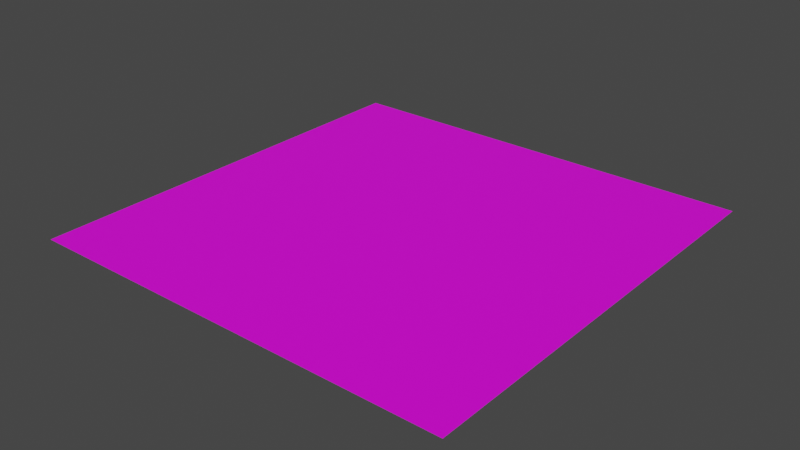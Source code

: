# Source: plane.blend  (saved by Blender 2.82.7; exported with 4.5.12 LTS)
import bpy
from mathutils import Matrix  # noqa: F401  (used for matrix-valued properties, if any)

bpy.ops.wm.read_factory_settings(use_empty=True)
scene = bpy.context.scene
scene.name = 'Scene'

# ---- images (referenced by path relative to the original .blend; pixels are not part of the script)
import os
ASSET_DIR = os.environ.get("B2B_ASSET_DIR", "")  # directory of the original .blend (textures are referenced by path, not embedded)
HERE = os.path.dirname(os.path.abspath(__file__))  # packed textures are extracted next to this script under _unpacked/

def load_image(name, relpath, width, height, colorspace="sRGB"):
    """Load a texture the original file referenced (path relative to the .blend, or extracted next to this script)."""
    p = next((c for c in (os.path.join(HERE, relpath), os.path.join(ASSET_DIR, relpath)) if relpath and os.path.exists(c)), "")
    if p:
        img = bpy.data.images.load(p, check_existing=True)
        img.name = name
    else:  # same state as the original file: an image datablock whose file is absent (Cycles renders it pink)
        img = bpy.data.images.new(name, width, height)
        img.source = "FILE"
        img.filepath = "//" + (relpath or name)
    img.colorspace_settings.name = colorspace
    return img
img_test_jpg = load_image('test.jpg', 'test.jpg', 1024, 1024, 'sRGB')

# ---- materials (node trees are filled in below, after node groups)
mat_material = bpy.data.materials.new('Material')
mat_material.use_transparent_shadow = False

# ---- material node trees
mat_material.use_nodes = True; mat_material.node_tree.nodes.clear()
_N = mat_material.node_tree.nodes; _L = mat_material.node_tree.links
n0 = _N.new('ShaderNodeOutputMaterial'); n0.name = 'Material Output'; n0.location = (300, 300)
n1 = _N.new('ShaderNodeBsdfPrincipled'); n1.name = 'Principled BSDF'; n1.location = (10, 300)
n1.distribution = 'GGX'
n1.subsurface_method = 'BURLEY'
n1.inputs[3].default_value = 1.45
n1.inputs[27].default_value = (0.0, 0.0, 0.0, 1.0)
n1.inputs[28].default_value = 1.0
n2 = _N.new('ShaderNodeTexImage'); n2.name = 'Image Texture'; n2.location = (-280, 280)
n2.image = img_test_jpg
_L.new(n1.outputs[0], n0.inputs[0])
_L.new(n2.outputs[0], n1.inputs[0])
n0.is_active_output = True

# ---- world
world_world = bpy.data.worlds.new('World'); scene.world = world_world
world_world.use_nodes = True; world_world.node_tree.nodes.clear()
_N = world_world.node_tree.nodes; _L = world_world.node_tree.links
n0 = _N.new('ShaderNodeOutputWorld'); n0.name = 'World Output'; n0.location = (300, 300)
n1 = _N.new('ShaderNodeBackground'); n1.name = 'Background'; n1.location = (10, 300)
n1.inputs[0].default_value = (0.05088, 0.05088, 0.05088, 1.0)
_L.new(n1.outputs[0], n0.inputs[0])
n0.is_active_output = True
world_world.color = (0.05088, 0.05088, 0.05088)
world_world.use_sun_shadow = False
world_world.sun_shadow_jitter_overblur = 0.0

# ---- meshes
me_plane = bpy.data.meshes.new('Plane')
me_plane.from_pydata([(-1.0, -1.0, 0.0), (1.0, -1.0, 0.0), (-1.0, 1.0, 0.0), (1.0, 1.0, 0.0)], [], [(0, 1, 3, 2)])
_uv = me_plane.uv_layers.new(name='UVMap')
_uv.uv.foreach_set('vector', [0.9999, 0.9999, 0.0001001, 0.9999, 9.998e-05, 0.0001001, 0.9999, 9.998e-05])
me_plane.materials.append(mat_material)
me_plane.use_remesh_fix_poles = True
me_plane.use_remesh_preserve_attributes = False
me_plane.use_mirror_vertex_groups = False
me_plane.update()

# ---- objects
ob_plane = bpy.data.objects.new('Plane', me_plane)

# ---- transforms, parenting, visibility, modifiers, constraints
ob_plane.location = (0.0, 0.0, 0.0)
ob_plane.lineart.crease_threshold = 0.0

# ---- collection membership
scene.collection.objects.link(ob_plane)

# ---- scene / render settings (as saved in the file)
scene.frame_start = 1; scene.frame_end = 250; scene.frame_set(1)
scene.render.engine = 'BLENDER_EEVEE_NEXT'
scene.cycles.use_denoising = False
scene.cycles.samples = 128
scene.cycles.sampling_pattern = 'TABULATED_SOBOL'
scene.cycles.use_adaptive_sampling = False
scene.cycles.use_light_tree = False
scene.view_settings.view_transform = 'Filmic'
bpy.context.view_layer.update()

# ---- added for rendering (the .blend has no active camera and no usable light): camera, sun
cam_auto = bpy.data.cameras.new('AutoCamera')
cam_auto.lens = 50.0
cam_auto.sensor_width = 36.0
cam_auto.clip_end = 1000.0
ob_auto_camera = bpy.data.objects.new('AutoCamera', cam_auto)
scene.collection.objects.link(ob_auto_camera)
ob_auto_camera.location = (2.61693, -3.14032, 2.09354)
ob_auto_camera.rotation_euler = (1.09748, -7.21219e-08, 0.694738)
scene.camera = ob_auto_camera
light_auto_sun = bpy.data.lights.new('AutoSun', 'SUN')
light_auto_sun.energy = 3.0
light_auto_sun.angle = 0.0523599
ob_auto_sun = bpy.data.objects.new('AutoSun', light_auto_sun)
scene.collection.objects.link(ob_auto_sun)
ob_auto_sun.rotation_euler = (0.872665, 0.174533, 0.523599)
bpy.context.view_layer.update()
